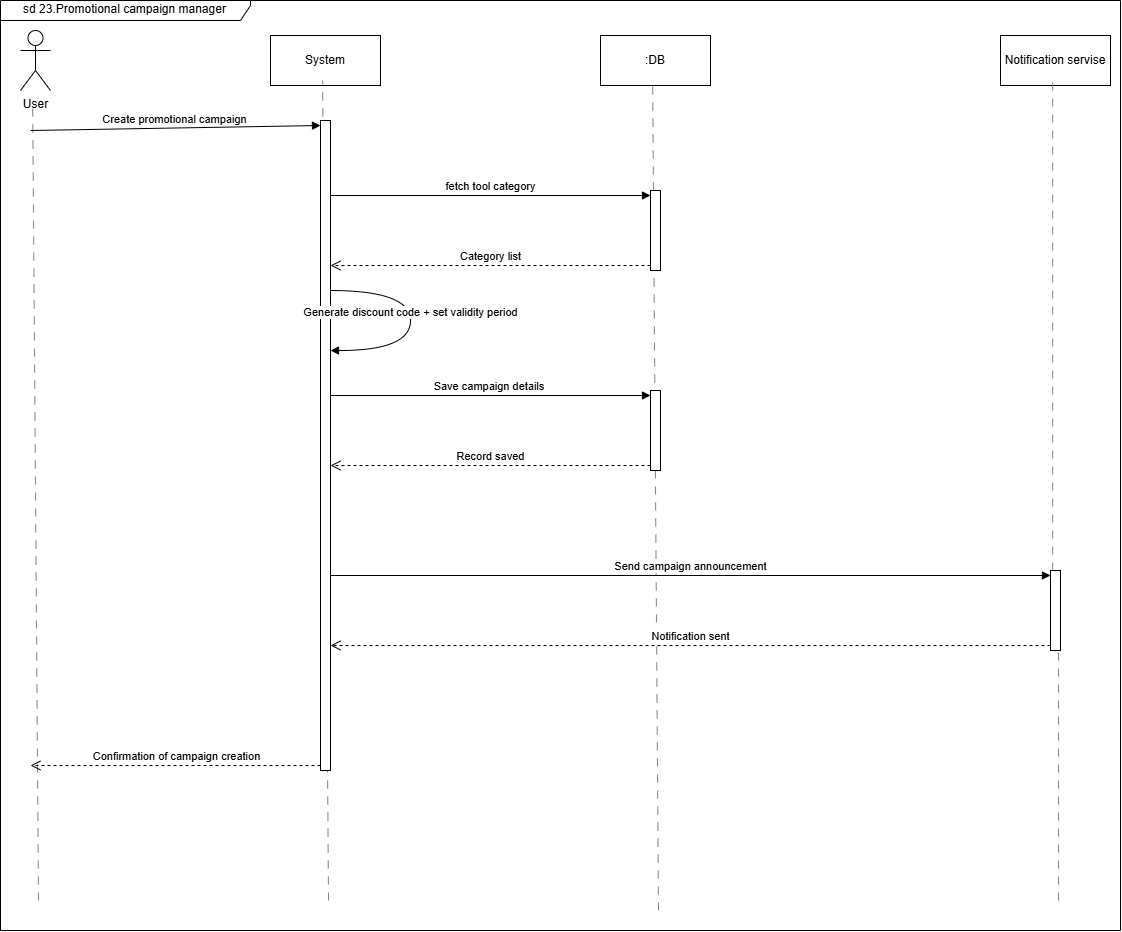

The diagram above was exported from draw.io. Its source (the exported page's mxGraphModel, read from the mxfile embedded in the PNG):
<mxGraphModel dx="1702" dy="2033" grid="1" gridSize="10" guides="1" tooltips="1" connect="1" arrows="1" fold="1" page="1" pageScale="1" pageWidth="850" pageHeight="1100" math="0" shadow="0">
  <root>
    <mxCell id="0" />
    <mxCell id="1" parent="0" />
    <mxCell id="BBlsSRE_3W4LwSKNB4ii-1" parent="1" style="shape=umlActor;verticalLabelPosition=bottom;verticalAlign=top;html=1;" value="User" vertex="1">
      <mxGeometry height="60" width="30" x="30" y="20" as="geometry" />
    </mxCell>
    <mxCell id="BBlsSRE_3W4LwSKNB4ii-2" parent="1" style="html=1;whiteSpace=wrap;" value="System" vertex="1">
      <mxGeometry height="50" width="110" x="280" y="25" as="geometry" />
    </mxCell>
    <mxCell id="BBlsSRE_3W4LwSKNB4ii-6" parent="1" style="html=1;whiteSpace=wrap;" value=":DB" vertex="1">
      <mxGeometry height="50" width="110" x="610" y="25" as="geometry" />
    </mxCell>
    <mxCell id="BBlsSRE_3W4LwSKNB4ii-7" parent="1" style="html=1;whiteSpace=wrap;" value="Notification servise" vertex="1">
      <mxGeometry height="50" width="110" x="1010" y="25" as="geometry" />
    </mxCell>
    <mxCell id="BBlsSRE_3W4LwSKNB4ii-8" edge="1" parent="1" style="endArrow=none;html=1;rounded=0;dashed=1;dashPattern=8 8;strokeColor=light-dark(#838181, #ededed);" value="">
      <mxGeometry height="50" relative="1" width="50" as="geometry">
        <mxPoint x="48" y="890" as="sourcePoint" />
        <mxPoint x="42.14999999999998" y="90" as="targetPoint" />
      </mxGeometry>
    </mxCell>
    <mxCell id="BBlsSRE_3W4LwSKNB4ii-9" edge="1" parent="1" style="endArrow=none;html=1;rounded=0;dashed=1;dashPattern=8 8;strokeColor=light-dark(#838181, #ededed);" value="">
      <mxGeometry height="50" relative="1" width="50" as="geometry">
        <mxPoint x="338" y="890" as="sourcePoint" />
        <mxPoint x="332.15" y="70" as="targetPoint" />
      </mxGeometry>
    </mxCell>
    <mxCell id="BBlsSRE_3W4LwSKNB4ii-10" edge="1" parent="1" style="endArrow=none;html=1;rounded=0;dashed=1;dashPattern=8 8;strokeColor=light-dark(#838181, #ededed);" value="">
      <mxGeometry height="50" relative="1" width="50" as="geometry">
        <mxPoint x="668" y="900" as="sourcePoint" />
        <mxPoint x="662.15" y="70" as="targetPoint" />
      </mxGeometry>
    </mxCell>
    <mxCell id="BBlsSRE_3W4LwSKNB4ii-11" edge="1" parent="1" source="BBlsSRE_3W4LwSKNB4ii-22" style="endArrow=none;html=1;rounded=0;dashed=1;dashPattern=8 8;strokeColor=light-dark(#838181, #ededed);" value="">
      <mxGeometry height="50" relative="1" width="50" as="geometry">
        <mxPoint x="1067.8600000000001" y="1140" as="sourcePoint" />
        <mxPoint x="1062.15" y="70" as="targetPoint" />
      </mxGeometry>
    </mxCell>
    <mxCell id="BBlsSRE_3W4LwSKNB4ii-12" parent="1" style="html=1;points=[[0,0,0,0,5],[0,1,0,0,-5],[1,0,0,0,5],[1,1,0,0,-5]];perimeter=orthogonalPerimeter;outlineConnect=0;targetShapes=umlLifeline;portConstraint=eastwest;newEdgeStyle={&quot;curved&quot;:0,&quot;rounded&quot;:0};" value="" vertex="1">
      <mxGeometry height="650" width="10" x="330" y="110" as="geometry" />
    </mxCell>
    <mxCell id="BBlsSRE_3W4LwSKNB4ii-13" edge="1" parent="1" style="html=1;verticalAlign=bottom;endArrow=block;curved=0;rounded=0;entryX=0;entryY=0;entryDx=0;entryDy=5;" target="BBlsSRE_3W4LwSKNB4ii-12" value="Create promotional campaign">
      <mxGeometry relative="1" as="geometry">
        <mxPoint x="40" y="120" as="sourcePoint" />
      </mxGeometry>
    </mxCell>
    <mxCell id="BBlsSRE_3W4LwSKNB4ii-14" edge="1" parent="1" source="BBlsSRE_3W4LwSKNB4ii-12" style="html=1;verticalAlign=bottom;endArrow=open;dashed=1;endSize=8;curved=0;rounded=0;exitX=0;exitY=1;exitDx=0;exitDy=-5;exitPerimeter=0;" value="Confirmation of campaign creation">
      <mxGeometry relative="1" as="geometry">
        <mxPoint x="40" y="755" as="targetPoint" />
      </mxGeometry>
    </mxCell>
    <mxCell id="BBlsSRE_3W4LwSKNB4ii-15" parent="1" style="html=1;points=[[0,0,0,0,5],[0,1,0,0,-5],[1,0,0,0,5],[1,1,0,0,-5]];perimeter=orthogonalPerimeter;outlineConnect=0;targetShapes=umlLifeline;portConstraint=eastwest;newEdgeStyle={&quot;curved&quot;:0,&quot;rounded&quot;:0};" value="" vertex="1">
      <mxGeometry height="80" width="10" x="660" y="180" as="geometry" />
    </mxCell>
    <mxCell id="BBlsSRE_3W4LwSKNB4ii-16" edge="1" parent="1" source="BBlsSRE_3W4LwSKNB4ii-12" style="html=1;verticalAlign=bottom;endArrow=block;curved=0;rounded=0;entryX=0;entryY=0;entryDx=0;entryDy=5;" target="BBlsSRE_3W4LwSKNB4ii-15" value="fetch tool category">
      <mxGeometry relative="1" as="geometry">
        <mxPoint x="590" y="185" as="sourcePoint" />
      </mxGeometry>
    </mxCell>
    <mxCell id="BBlsSRE_3W4LwSKNB4ii-17" edge="1" parent="1" source="BBlsSRE_3W4LwSKNB4ii-15" style="html=1;verticalAlign=bottom;endArrow=open;dashed=1;endSize=8;curved=0;rounded=0;exitX=0;exitY=1;exitDx=0;exitDy=-5;" target="BBlsSRE_3W4LwSKNB4ii-12" value="Category list">
      <mxGeometry relative="1" as="geometry">
        <mxPoint x="590" y="255" as="targetPoint" />
      </mxGeometry>
    </mxCell>
    <mxCell id="BBlsSRE_3W4LwSKNB4ii-18" edge="1" parent="1" style="html=1;verticalAlign=bottom;endArrow=block;rounded=0;edgeStyle=orthogonalEdgeStyle;curved=1;" value="Generate discount code + set validity period">
      <mxGeometry relative="1" width="80" as="geometry">
        <Array as="points">
          <mxPoint x="420" y="280" />
          <mxPoint x="420" y="340" />
        </Array>
        <mxPoint x="340" y="280" as="sourcePoint" />
        <mxPoint x="340" y="340" as="targetPoint" />
      </mxGeometry>
    </mxCell>
    <mxCell id="BBlsSRE_3W4LwSKNB4ii-19" parent="1" style="html=1;points=[[0,0,0,0,5],[0,1,0,0,-5],[1,0,0,0,5],[1,1,0,0,-5]];perimeter=orthogonalPerimeter;outlineConnect=0;targetShapes=umlLifeline;portConstraint=eastwest;newEdgeStyle={&quot;curved&quot;:0,&quot;rounded&quot;:0};" value="" vertex="1">
      <mxGeometry height="80" width="10" x="660" y="380" as="geometry" />
    </mxCell>
    <mxCell id="BBlsSRE_3W4LwSKNB4ii-20" edge="1" parent="1" style="html=1;verticalAlign=bottom;endArrow=block;curved=0;rounded=0;entryX=0;entryY=0;entryDx=0;entryDy=5;" target="BBlsSRE_3W4LwSKNB4ii-19" value="Save campaign details&amp;nbsp;">
      <mxGeometry relative="1" as="geometry">
        <mxPoint x="340" y="385" as="sourcePoint" />
      </mxGeometry>
    </mxCell>
    <mxCell id="BBlsSRE_3W4LwSKNB4ii-21" edge="1" parent="1" source="BBlsSRE_3W4LwSKNB4ii-19" style="html=1;verticalAlign=bottom;endArrow=open;dashed=1;endSize=8;curved=0;rounded=0;exitX=0;exitY=1;exitDx=0;exitDy=-5;" value="Record saved">
      <mxGeometry relative="1" as="geometry">
        <mxPoint x="340" y="455" as="targetPoint" />
      </mxGeometry>
    </mxCell>
    <mxCell id="BBlsSRE_3W4LwSKNB4ii-23" edge="1" parent="1" style="html=1;verticalAlign=bottom;endArrow=block;curved=0;rounded=0;entryX=0;entryY=0;entryDx=0;entryDy=5;" target="BBlsSRE_3W4LwSKNB4ii-22" value="Send campaign announcement">
      <mxGeometry relative="1" as="geometry">
        <mxPoint x="340" y="565" as="sourcePoint" />
      </mxGeometry>
    </mxCell>
    <mxCell id="BBlsSRE_3W4LwSKNB4ii-24" edge="1" parent="1" source="BBlsSRE_3W4LwSKNB4ii-22" style="html=1;verticalAlign=bottom;endArrow=open;dashed=1;endSize=8;curved=0;rounded=0;exitX=0;exitY=1;exitDx=0;exitDy=-5;" value="Notification sent">
      <mxGeometry relative="1" as="geometry">
        <mxPoint x="340" y="635" as="targetPoint" />
      </mxGeometry>
    </mxCell>
    <mxCell id="BBlsSRE_3W4LwSKNB4ii-25" edge="1" parent="1" style="endArrow=none;html=1;rounded=0;dashed=1;dashPattern=8 8;strokeColor=light-dark(#838181, #ededed);" target="BBlsSRE_3W4LwSKNB4ii-22" value="">
      <mxGeometry height="50" relative="1" width="50" as="geometry">
        <mxPoint x="1068" y="890" as="sourcePoint" />
        <mxPoint x="1062.15" y="70" as="targetPoint" />
      </mxGeometry>
    </mxCell>
    <mxCell id="BBlsSRE_3W4LwSKNB4ii-22" parent="1" style="html=1;points=[[0,0,0,0,5],[0,1,0,0,-5],[1,0,0,0,5],[1,1,0,0,-5]];perimeter=orthogonalPerimeter;outlineConnect=0;targetShapes=umlLifeline;portConstraint=eastwest;newEdgeStyle={&quot;curved&quot;:0,&quot;rounded&quot;:0};" value="" vertex="1">
      <mxGeometry height="80" width="10" x="1060" y="560" as="geometry" />
    </mxCell>
    <mxCell id="BBlsSRE_3W4LwSKNB4ii-26" parent="1" style="shape=umlFrame;whiteSpace=wrap;html=1;pointerEvents=0;width=250;height=20;" value="sd 23.Promotional campaign manager" vertex="1">
      <mxGeometry height="930" width="1120" x="10" y="-10" as="geometry" />
    </mxCell>
  </root>
</mxGraphModel>